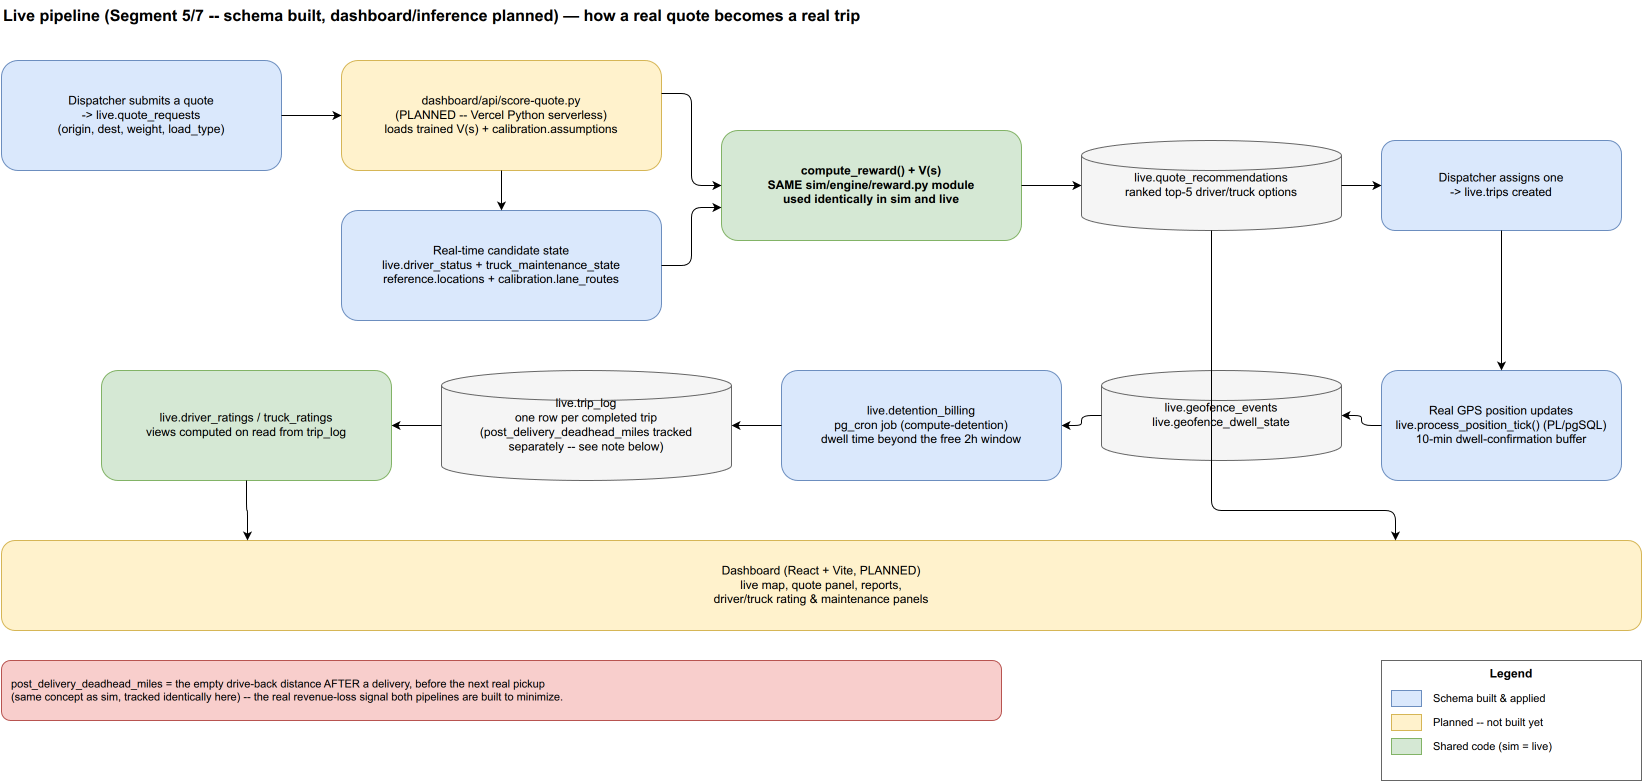

The diagram above was exported from draw.io. Its source (the exported page's mxGraphModel, read from the mxfile embedded in the PNG):
<mxGraphModel dx="1600" dy="900" grid="1" gridSize="10" guides="1" tooltips="1" connect="1" arrows="1" fold="1" page="1" pageWidth="1700" pageHeight="840" math="0" shadow="0">
  <root>
    <mxCell id="0" />
    <mxCell id="1" parent="0" />
    <mxCell id="title2" value="Live pipeline (Segment 5/7 -- schema built, dashboard/inference planned) — how a real quote becomes a real trip" style="text;html=1;align=left;verticalAlign=middle;fontStyle=1;fontSize=16;" vertex="1" parent="1">
      <mxGeometry x="40" y="20" width="1300" height="30" as="geometry" />
    </mxCell>
    <mxCell id="quoteReq" value="Dispatcher submits a quote&#10;-&gt; live.quote_requests&#10;(origin, dest, weight, load_type)" style="rounded=1;whiteSpace=wrap;html=1;fillColor=#dae8fc;strokeColor=#6c8ebf;fontSize=12;" vertex="1" parent="1">
      <mxGeometry x="40" y="80" width="280" height="110" as="geometry" />
    </mxCell>
    <mxCell id="scoreFn" value="dashboard/api/score-quote.py&#10;(PLANNED -- Vercel Python serverless)&#10;loads trained V(s) + calibration.assumptions" style="rounded=1;whiteSpace=wrap;html=1;fillColor=#fff2cc;strokeColor=#d6b656;fontSize=12;" vertex="1" parent="1">
      <mxGeometry x="380" y="80" width="320" height="110" as="geometry" />
    </mxCell>
    <mxCell id="liveState" value="Real-time candidate state&#10;live.driver_status + truck_maintenance_state&#10;reference.locations + calibration.lane_routes" style="rounded=1;whiteSpace=wrap;html=1;fillColor=#dae8fc;strokeColor=#6c8ebf;fontSize=12;" vertex="1" parent="1">
      <mxGeometry x="380" y="230" width="320" height="110" as="geometry" />
    </mxCell>
    <mxCell id="rewardShared" value="compute_reward() + V(s)&#10;SAME sim/engine/reward.py module&#10;used identically in sim and live" style="rounded=1;whiteSpace=wrap;html=1;fillColor=#d5e8d4;strokeColor=#82b366;fontStyle=1;fontSize=12;" vertex="1" parent="1">
      <mxGeometry x="760" y="150" width="300" height="110" as="geometry" />
    </mxCell>
    <mxCell id="quoteRec" value="live.quote_recommendations&#10;ranked top-5 driver/truck options" style="shape=cylinder3;whiteSpace=wrap;html=1;fillColor=#f5f5f5;strokeColor=#666666;fontSize=12;" vertex="1" parent="1">
      <mxGeometry x="1120" y="160" width="260" height="90" as="geometry" />
    </mxCell>
    <mxCell id="tripCreate" value="Dispatcher assigns one&#10;-&gt; live.trips created" style="rounded=1;whiteSpace=wrap;html=1;fillColor=#dae8fc;strokeColor=#6c8ebf;fontSize=12;" vertex="1" parent="1">
      <mxGeometry x="1420" y="160" width="240" height="90" as="geometry" />
    </mxCell>
    <mxCell id="geofence" value="Real GPS position updates&#10;live.process_position_tick() (PL/pgSQL)&#10;10-min dwell-confirmation buffer" style="rounded=1;whiteSpace=wrap;html=1;fillColor=#dae8fc;strokeColor=#6c8ebf;fontSize=12;" vertex="1" parent="1">
      <mxGeometry x="1420" y="390" width="240" height="110" as="geometry" />
    </mxCell>
    <mxCell id="geofenceEvt" value="live.geofence_events&#10;live.geofence_dwell_state" style="shape=cylinder3;whiteSpace=wrap;html=1;fillColor=#f5f5f5;strokeColor=#666666;fontSize=12;" vertex="1" parent="1">
      <mxGeometry x="1140" y="390" width="240" height="90" as="geometry" />
    </mxCell>
    <mxCell id="detention" value="live.detention_billing&#10;pg_cron job (compute-detention)&#10;dwell time beyond the free 2h window" style="rounded=1;whiteSpace=wrap;html=1;fillColor=#dae8fc;strokeColor=#6c8ebf;fontSize=12;" vertex="1" parent="1">
      <mxGeometry x="820" y="390" width="280" height="110" as="geometry" />
    </mxCell>
    <mxCell id="tripLog" value="live.trip_log&#10;one row per completed trip&#10;(post_delivery_deadhead_miles tracked&#10;separately -- see note below)" style="shape=cylinder3;whiteSpace=wrap;html=1;fillColor=#f5f5f5;strokeColor=#666666;fontSize=12;" vertex="1" parent="1">
      <mxGeometry x="480" y="390" width="290" height="110" as="geometry" />
    </mxCell>
    <mxCell id="ratings" value="live.driver_ratings / truck_ratings&#10;views computed on read from trip_log" style="rounded=1;whiteSpace=wrap;html=1;fillColor=#d5e8d4;strokeColor=#82b366;fontSize=12;" vertex="1" parent="1">
      <mxGeometry x="140" y="390" width="290" height="110" as="geometry" />
    </mxCell>
    <mxCell id="dashboard" value="Dashboard (React + Vite, PLANNED)&#10;live map, quote panel, reports,&#10;driver/truck rating &amp; maintenance panels" style="rounded=1;whiteSpace=wrap;html=1;fillColor=#fff2cc;strokeColor=#d6b656;fontSize=12;" vertex="1" parent="1">
      <mxGeometry x="40" y="560" width="1640" height="90" as="geometry" />
    </mxCell>
    <mxCell id="le1" style="edgeStyle=orthogonalEdgeStyle;rounded=1;orthogonalLoop=1;jettySize=auto;html=1;exitX=1;exitY=0.5;entryX=0;entryY=0.5;" edge="1" parent="1" source="quoteReq" target="scoreFn">
      <mxGeometry relative="1" as="geometry" />
    </mxCell>
    <mxCell id="le2" style="edgeStyle=orthogonalEdgeStyle;rounded=1;orthogonalLoop=1;jettySize=auto;html=1;exitX=0.5;exitY=1;entryX=0.5;entryY=0;" edge="1" parent="1" source="scoreFn" target="liveState">
      <mxGeometry relative="1" as="geometry" />
    </mxCell>
    <mxCell id="le3" style="edgeStyle=orthogonalEdgeStyle;rounded=1;orthogonalLoop=1;jettySize=auto;html=1;exitX=1;exitY=0.3;entryX=0;entryY=0.5;" edge="1" parent="1" source="scoreFn" target="rewardShared">
      <mxGeometry relative="1" as="geometry" />
    </mxCell>
    <mxCell id="le3b" style="edgeStyle=orthogonalEdgeStyle;rounded=1;orthogonalLoop=1;jettySize=auto;html=1;exitX=1;exitY=0.5;entryX=0;entryY=0.7;" edge="1" parent="1" source="liveState" target="rewardShared">
      <mxGeometry relative="1" as="geometry" />
    </mxCell>
    <mxCell id="le4" style="edgeStyle=orthogonalEdgeStyle;rounded=1;orthogonalLoop=1;jettySize=auto;html=1;exitX=1;exitY=0.5;entryX=0;entryY=0.5;" edge="1" parent="1" source="rewardShared" target="quoteRec">
      <mxGeometry relative="1" as="geometry" />
    </mxCell>
    <mxCell id="le5" style="edgeStyle=orthogonalEdgeStyle;rounded=1;orthogonalLoop=1;jettySize=auto;html=1;exitX=1;exitY=0.5;entryX=0;entryY=0.5;" edge="1" parent="1" source="quoteRec" target="tripCreate">
      <mxGeometry relative="1" as="geometry" />
    </mxCell>
    <mxCell id="le6" style="edgeStyle=orthogonalEdgeStyle;rounded=1;orthogonalLoop=1;jettySize=auto;html=1;exitX=0.5;exitY=1;entryX=0.5;entryY=0;" edge="1" parent="1" source="tripCreate" target="geofence">
      <mxGeometry relative="1" as="geometry" />
    </mxCell>
    <mxCell id="le7" style="edgeStyle=orthogonalEdgeStyle;rounded=1;orthogonalLoop=1;jettySize=auto;html=1;exitX=0;exitY=0.5;entryX=1;entryY=0.5;" edge="1" parent="1" source="geofence" target="geofenceEvt">
      <mxGeometry relative="1" as="geometry" />
    </mxCell>
    <mxCell id="le8" style="edgeStyle=orthogonalEdgeStyle;rounded=1;orthogonalLoop=1;jettySize=auto;html=1;exitX=0;exitY=0.5;entryX=1;entryY=0.5;" edge="1" parent="1" source="geofenceEvt" target="detention">
      <mxGeometry relative="1" as="geometry" />
    </mxCell>
    <mxCell id="le9" style="edgeStyle=orthogonalEdgeStyle;rounded=1;orthogonalLoop=1;jettySize=auto;html=1;exitX=0;exitY=0.5;entryX=1;entryY=0.5;" edge="1" parent="1" source="detention" target="tripLog">
      <mxGeometry relative="1" as="geometry" />
    </mxCell>
    <mxCell id="le10" style="edgeStyle=orthogonalEdgeStyle;rounded=1;orthogonalLoop=1;jettySize=auto;html=1;exitX=0;exitY=0.5;entryX=1;entryY=0.5;" edge="1" parent="1" source="tripLog" target="ratings">
      <mxGeometry relative="1" as="geometry" />
    </mxCell>
    <mxCell id="le11" style="edgeStyle=orthogonalEdgeStyle;rounded=1;orthogonalLoop=1;jettySize=auto;html=1;exitX=0.5;exitY=1;entryX=0.15;entryY=0;" edge="1" parent="1" source="ratings" target="dashboard">
      <mxGeometry relative="1" as="geometry" />
    </mxCell>
    <mxCell id="le12" style="edgeStyle=orthogonalEdgeStyle;rounded=1;orthogonalLoop=1;jettySize=auto;html=1;exitX=0.5;exitY=1;entryX=0.85;entryY=0;" edge="1" parent="1" source="quoteRec" target="dashboard">
      <mxGeometry relative="1" as="geometry">
        <Array as="points">
          <mxPoint x="1250" y="530" />
        </Array>
      </mxGeometry>
    </mxCell>
    <mxCell id="note" value="post_delivery_deadhead_miles = the empty drive-back distance AFTER a delivery, before the next real pickup&#10;(same concept as sim, tracked identically here) -- the real revenue-loss signal both pipelines are built to minimize." style="rounded=1;whiteSpace=wrap;html=1;fillColor=#f8cecc;strokeColor=#b85450;fontSize=11;align=left;spacingLeft=8;" vertex="1" parent="1">
      <mxGeometry x="40" y="680" width="1000" height="60" as="geometry" />
    </mxCell>
    <mxCell id="legend3" value="Legend" style="rounded=0;whiteSpace=wrap;html=1;fillColor=none;strokeColor=#666666;verticalAlign=top;fontStyle=1;" vertex="1" parent="1">
      <mxGeometry x="1420" y="680" width="260" height="120" as="geometry" />
    </mxCell>
    <mxCell id="l3g1" value="" style="rounded=0;html=1;fillColor=#dae8fc;strokeColor=#6c8ebf;" vertex="1" parent="legend3">
      <mxGeometry x="10" y="30" width="30" height="16" as="geometry" />
    </mxCell>
    <mxCell id="l3g1t" value="Schema built &amp; applied" style="text;html=1;align=left;verticalAlign=middle;fontSize=11;" vertex="1" parent="legend3">
      <mxGeometry x="50" y="28" width="200" height="20" as="geometry" />
    </mxCell>
    <mxCell id="l3g2" value="" style="rounded=0;html=1;fillColor=#fff2cc;strokeColor=#d6b656;" vertex="1" parent="legend3">
      <mxGeometry x="10" y="54" width="30" height="16" as="geometry" />
    </mxCell>
    <mxCell id="l3g2t" value="Planned -- not built yet" style="text;html=1;align=left;verticalAlign=middle;fontSize=11;" vertex="1" parent="legend3">
      <mxGeometry x="50" y="52" width="200" height="20" as="geometry" />
    </mxCell>
    <mxCell id="l3g3" value="" style="rounded=0;html=1;fillColor=#d5e8d4;strokeColor=#82b366;" vertex="1" parent="legend3">
      <mxGeometry x="10" y="78" width="30" height="16" as="geometry" />
    </mxCell>
    <mxCell id="l3g3t" value="Shared code (sim = live)" style="text;html=1;align=left;verticalAlign=middle;fontSize=11;" vertex="1" parent="legend3">
      <mxGeometry x="50" y="76" width="200" height="20" as="geometry" />
    </mxCell>
  </root>
</mxGraphModel>